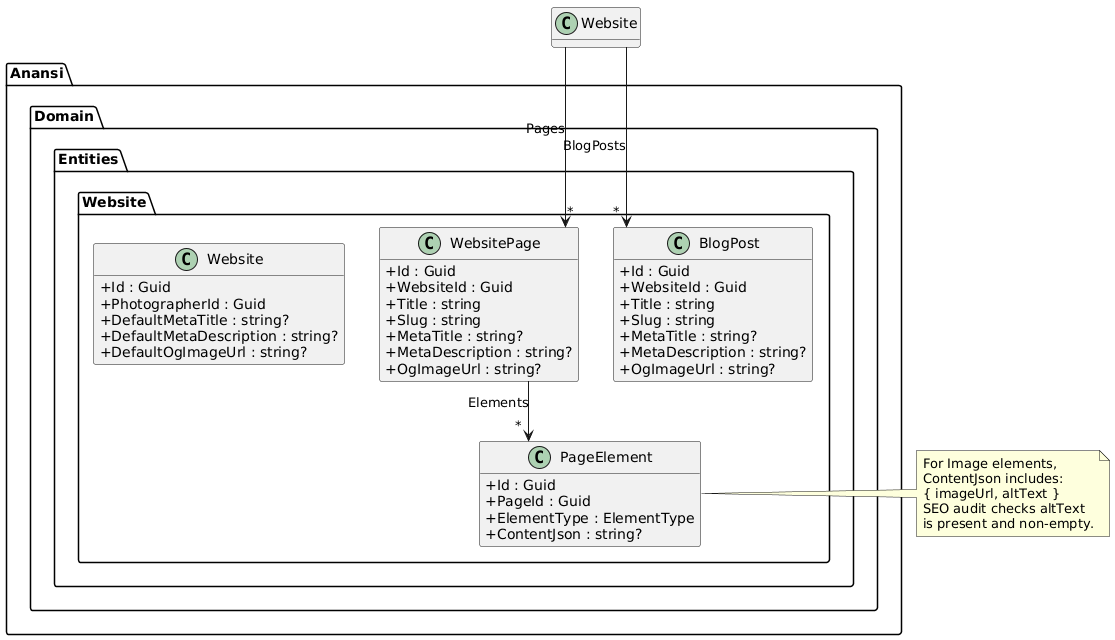

The diagram above was rendered by PlantUML. Its source (embedded in the PNG):
@startuml
skinparam classAttributeIconSize 0
skinparam linetype ortho
hide empty methods

package "Anansi.Domain.Entities.Website" {
  class Website {
    +Id : Guid
    +PhotographerId : Guid
    +DefaultMetaTitle : string?
    +DefaultMetaDescription : string?
    +DefaultOgImageUrl : string?
  }

  class WebsitePage {
    +Id : Guid
    +WebsiteId : Guid
    +Title : string
    +Slug : string
    +MetaTitle : string?
    +MetaDescription : string?
    +OgImageUrl : string?
  }

  class BlogPost {
    +Id : Guid
    +WebsiteId : Guid
    +Title : string
    +Slug : string
    +MetaTitle : string?
    +MetaDescription : string?
    +OgImageUrl : string?
  }

  class PageElement {
    +Id : Guid
    +PageId : Guid
    +ElementType : ElementType
    +ContentJson : string?
  }
}

note right of PageElement
  For Image elements,
  ContentJson includes:
  { imageUrl, altText }
  SEO audit checks altText
  is present and non-empty.
end note

Website --> "*" WebsitePage : Pages
Website --> "*" BlogPost : BlogPosts
WebsitePage --> "*" PageElement : Elements

@enduml